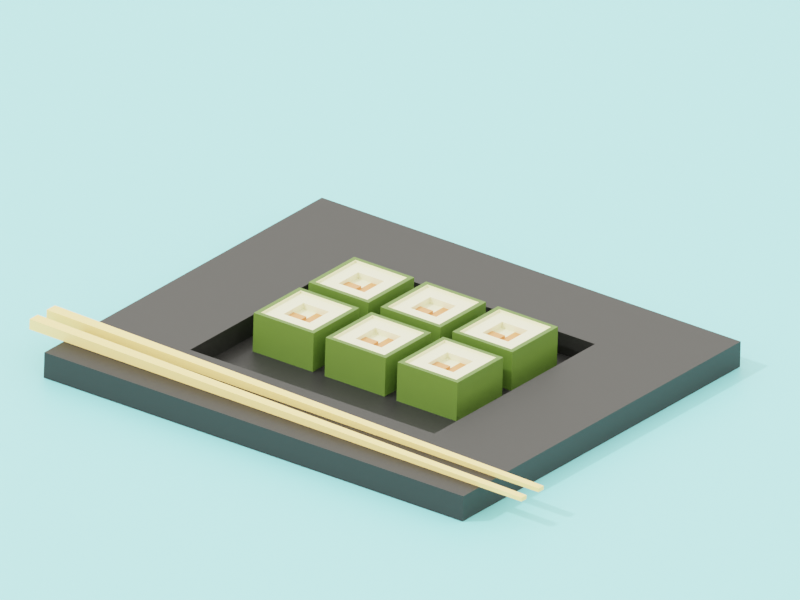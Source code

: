 # Source: sushi_801112_autosave.blend  (saved by Blender 2.90.8; exported with 4.5.12 LTS)
import bpy
from mathutils import Matrix  # noqa: F401  (used for matrix-valued properties, if any)

bpy.ops.wm.read_factory_settings(use_empty=True)
scene = bpy.context.scene
scene.name = 'Scene'

# ---- collections
col_collection = bpy.data.collections.new('Collection'); scene.collection.children.link(col_collection)
col_models = bpy.data.collections.new('Models'); scene.collection.children.link(col_models)

# ---- materials (node trees are filled in below, after node groups)
mat_lightbrown_chopsticks = bpy.data.materials.new('LightBrown-ChopSticks')
mat_rice = bpy.data.materials.new('Rice')
mat_rice.alpha_threshold = 0.0
mat_rice.line_color = (0.0, 0.0, 0.0, 1.0)
mat_weed = bpy.data.materials.new('Weed')
mat_peckles = bpy.data.materials.new('Peckles')
mat_floor = bpy.data.materials.new('Floor')
mat_blackboard = bpy.data.materials.new('BlackBoard')

# ---- material node trees
mat_lightbrown_chopsticks.use_nodes = True; mat_lightbrown_chopsticks.node_tree.nodes.clear()
_N = mat_lightbrown_chopsticks.node_tree.nodes; _L = mat_lightbrown_chopsticks.node_tree.links
n0 = _N.new('ShaderNodeBsdfPrincipled'); n0.name = 'Principled BSDF'; n0.location = (10, 300)
n0.distribution = 'GGX'
n0.subsurface_method = 'BURLEY'
n0.inputs[0].default_value = (0.8963, 0.6521, 0.2343, 1.0)
n0.inputs[3].default_value = 1.45
n0.inputs[27].default_value = (0.0, 0.0, 0.0, 1.0)
n0.inputs[28].default_value = 1.0
n1 = _N.new('ShaderNodeOutputMaterial'); n1.name = 'Material Output'; n1.location = (300, 300)
_L.new(n0.outputs[0], n1.inputs[0])
n1.is_active_output = True
mat_rice.use_nodes = True; mat_rice.node_tree.nodes.clear()
_N = mat_rice.node_tree.nodes; _L = mat_rice.node_tree.links
n0 = _N.new('ShaderNodeOutputMaterial'); n0.name = 'Material Output'; n0.location = (300, 300)
n1 = _N.new('ShaderNodeBsdfPrincipled'); n1.name = 'Principled BSDF'; n1.location = (10, 300)
n1.distribution = 'GGX'
n1.subsurface_method = 'BURLEY'
n1.inputs[0].default_value = (0.8, 0.7875, 0.5204, 1.0)
n1.inputs[2].default_value = 0.4
n1.inputs[3].default_value = 1.45
n1.inputs[27].default_value = (0.0, 0.0, 0.0, 1.0)
n1.inputs[28].default_value = 1.0
_L.new(n1.outputs[0], n0.inputs[0])
n0.is_active_output = True
mat_weed.use_nodes = True; mat_weed.node_tree.nodes.clear()
_N = mat_weed.node_tree.nodes; _L = mat_weed.node_tree.links
n0 = _N.new('ShaderNodeBsdfPrincipled'); n0.name = 'Principled BSDF'; n0.location = (10, 300)
n0.distribution = 'GGX'
n0.subsurface_method = 'BURLEY'
n0.inputs[0].default_value = (0.08173, 0.1523, 0.0201, 1.0)
n0.inputs[3].default_value = 1.45
n0.inputs[27].default_value = (0.0, 0.0, 0.0, 1.0)
n0.inputs[28].default_value = 1.0
n1 = _N.new('ShaderNodeOutputMaterial'); n1.name = 'Material Output'; n1.location = (300, 300)
_L.new(n0.outputs[0], n1.inputs[0])
n1.is_active_output = True
mat_peckles.use_nodes = True; mat_peckles.node_tree.nodes.clear()
_N = mat_peckles.node_tree.nodes; _L = mat_peckles.node_tree.links
n0 = _N.new('ShaderNodeBsdfPrincipled'); n0.name = 'Principled BSDF'; n0.location = (10, 300)
n0.distribution = 'GGX'
n0.subsurface_method = 'BURLEY'
n0.inputs[0].default_value = (0.65, 0.2513, 0.09647, 1.0)
n0.inputs[3].default_value = 1.45
n0.inputs[27].default_value = (0.0, 0.0, 0.0, 1.0)
n0.inputs[28].default_value = 1.0
n1 = _N.new('ShaderNodeOutputMaterial'); n1.name = 'Material Output'; n1.location = (300, 300)
_L.new(n0.outputs[0], n1.inputs[0])
n1.is_active_output = True
mat_floor.use_nodes = True; mat_floor.node_tree.nodes.clear()
_N = mat_floor.node_tree.nodes; _L = mat_floor.node_tree.links
n0 = _N.new('ShaderNodeBsdfPrincipled'); n0.name = 'Principled BSDF'; n0.location = (10, 300)
n0.distribution = 'GGX'
n0.subsurface_method = 'BURLEY'
n0.inputs[0].default_value = (0.2438, 0.7546, 0.8, 1.0)
n0.inputs[3].default_value = 1.45
n0.inputs[27].default_value = (0.0, 0.0, 0.0, 1.0)
n0.inputs[28].default_value = 1.0
n1 = _N.new('ShaderNodeOutputMaterial'); n1.name = 'Material Output'; n1.location = (300, 300)
_L.new(n0.outputs[0], n1.inputs[0])
n1.is_active_output = True
mat_blackboard.use_nodes = True; mat_blackboard.node_tree.nodes.clear()
_N = mat_blackboard.node_tree.nodes; _L = mat_blackboard.node_tree.links
n0 = _N.new('ShaderNodeBsdfPrincipled'); n0.name = 'Principled BSDF'; n0.location = (10, 300)
n0.distribution = 'GGX'
n0.subsurface_method = 'BURLEY'
n0.inputs[0].default_value = (0.008076, 0.008076, 0.008076, 1.0)
n0.inputs[3].default_value = 1.45
n0.inputs[27].default_value = (0.0, 0.0, 0.0, 1.0)
n0.inputs[28].default_value = 1.0
n1 = _N.new('ShaderNodeOutputMaterial'); n1.name = 'Material Output'; n1.location = (300, 300)
_L.new(n0.outputs[0], n1.inputs[0])
n1.is_active_output = True

# ---- world
world_world = bpy.data.worlds.new('World'); scene.world = world_world
world_world.use_nodes = True; world_world.node_tree.nodes.clear()
_N = world_world.node_tree.nodes; _L = world_world.node_tree.links
n0 = _N.new('ShaderNodeOutputWorld'); n0.name = 'World Output'; n0.location = (300, 300)
n1 = _N.new('ShaderNodeBackground'); n1.name = 'Background'; n1.location = (10, 300)
n1.inputs[0].default_value = (0.8963, 0.8678, 0.7855, 1.0)
_L.new(n1.outputs[0], n0.inputs[0])
n0.is_active_output = True
world_world.color = (0.05088, 0.05088, 0.05088)
world_world.use_sun_shadow = False
world_world.sun_shadow_jitter_overblur = 0.0

# ---- cameras
cam_camera = bpy.data.cameras.new('Camera')
cam_camera.type = 'ORTHO'
cam_camera.clip_end = 100.0
cam_camera.lens = 15.0
cam_camera.ortho_scale = 54.01

# ---- lights
light_sun_001 = bpy.data.lights.new('Sun.001', 'SUN')
light_sun_001.transmission_factor = 0.0
light_sun_001.angle = 0.0
light_sun_001.energy = 1.0
light_sun_001.shadow_soft_size = 0.125

# ---- meshes
me_chopsticks = bpy.data.meshes.new('ChopSticks')
me_chopsticks.from_pydata([(-0.03786, -4.006, 0.00594), (0.06172, -4.006, 0.00594), (-0.05278, 1.001, -0.03682), (0.1083, 1.0, -0.03682), (-0.03786, -4.006, 0.06994), (0.06172, -4.006, 0.06994), (-0.05277, 0.9998, 0.1358), (0.1083, 0.999, 0.1358)], [], [(0, 2, 3, 1), (4, 5, 7, 6), (3, 2, 6, 7), (0, 1, 5, 4), (1, 3, 7, 5), (2, 0, 4, 6)])
_uv = me_chopsticks.uv_layers.new(name='UVMap')
_uv.uv.foreach_set('vector', [0.0, 0.0, 0.0, 1.0, 1.0, 1.0, 1.0, 0.0, 0.0, 0.0, 1.0, 0.0, 1.0, 1.0, 0.0, 1.0, 1.0, 1.0, 0.0, 1.0, 0.0, 1.0, 1.0, 1.0, 0.0, 0.0, 1.0, 0.0, 1.0, 0.0, 0.0, 0.0, 1.0, 0.0, 1.0, 1.0, 1.0, 1.0, 1.0, 0.0, 0.0, 1.0, 0.0, 0.0, 0.0, 0.0, 0.0, 1.0])
me_chopsticks.materials.append(mat_lightbrown_chopsticks)
me_chopsticks.use_remesh_fix_poles = True
me_chopsticks.use_remesh_preserve_attributes = False
me_chopsticks.use_mirror_vertex_groups = False
me_chopsticks.update()
me_cube = bpy.data.meshes.new('Cube')
me_cube.from_pydata([(-4.854, 2.248, 2.074), (-4.854, 2.248, -8.704), (-4.854, -2.253, 2.074), (-4.854, -2.253, -8.704), (-9.2, 2.248, 2.074), (-9.2, 2.248, -8.704), (-9.2, -2.253, 2.074), (-9.2, -2.253, -8.704), (-9.2, -0.002172, -8.704), (-7.027, 2.248, -8.704), (-7.027, -2.253, 2.074), (-4.854, -0.002172, 2.074), (-7.027, -2.253, -8.704), (-9.2, -0.002172, 2.074), (-7.027, 2.248, 2.074), (-4.854, -0.002172, -8.704), (-7.027, -0.002172, -8.704), (-7.027, 1.123, 0.2741), (-9.2, -1.127, -8.704), (-8.113, 2.248, -8.704), (-8.113, -2.253, 2.074), (-4.854, -1.127, 2.074), (-5.941, -2.253, -8.704), (-9.2, 1.123, 2.074), (-5.941, 2.248, 2.074), (-4.854, 1.123, -8.704), (-9.2, 1.123, -8.704), (-5.941, 2.248, -8.704), (-5.941, -2.253, 2.074), (-4.854, 1.123, 2.074), (-8.113, -2.253, -8.704), (-9.2, -1.127, 2.074), (-8.113, 2.248, 2.074), (-4.854, -1.127, -8.704), (-7.027, -1.127, -8.704), (-7.027, 1.123, -8.704), (-8.113, -0.002172, -8.704), (-5.941, -0.002172, -8.704), (-7.027, -1.127, 2.074), (-7.027, 1.123, 2.074), (-5.941, -0.002172, 2.074), (-8.113, -0.002172, 2.074), (-8.113, 1.123, 2.074), (-5.941, 1.123, 2.074), (-5.941, -1.127, 2.074), (-5.941, 1.123, -8.704), (-8.113, 1.123, -8.704), (-8.113, -1.127, -8.704), (-5.941, -1.127, -8.704), (-8.113, -1.127, 2.074), (-7.027, 1.123, 0.9588), (-7.027, -0.002172, 0.9588), (-8.113, -0.002172, 0.9588), (-7.027, -1.127, 0.9588), (-5.941, -0.002172, 0.9588), (-8.113, 1.123, 0.9588), (-5.941, 1.123, 0.9588), (-5.941, -1.127, 0.9588), (-8.113, -1.127, 0.9588), (-7.027, -0.002172, 0.2741), (-8.113, -0.002172, 0.2741), (-7.027, -1.127, 0.2741), (-5.941, -0.002172, 0.2741), (-8.113, 1.123, 0.2741), (-5.941, 1.123, 0.2741), (-5.941, -1.127, 0.2741), (-9.547, -1.17, -8.704), (-9.547, -2.59, -8.704), (-8.161, 2.585, -8.704), (-9.547, 2.585, -8.704), (-4.507, 2.585, -6.009), (-4.507, 2.585, -8.704), (-9.547, -2.59, -0.6202), (-9.547, -2.59, 1.384), (-4.507, -2.59, -6.009), (-4.507, -2.59, -8.704), (-9.547, 2.585, -6.009), (-8.161, -2.59, 1.384), (-4.507, -1.17, 1.384), (-4.507, -2.59, 1.384), (-5.893, -2.59, -8.704), (-9.547, 1.166, 1.384), (-9.547, 2.585, 1.384), (-5.893, 2.585, 1.384), (-4.507, 2.585, 1.384), (-4.507, 1.166, -8.704), (-9.547, 1.166, -8.704), (-9.547, -0.002172, -8.704), (-5.893, 2.585, -8.704), (-7.027, 2.585, -8.704), (-4.507, 2.585, -0.6202), (-4.507, 2.585, -3.315), (-9.547, -2.59, -6.009), (-9.547, -2.59, -3.315), (-4.507, -2.59, -0.6202), (-4.507, -2.59, -3.315), (-9.547, 2.585, -0.6202), (-9.547, 2.585, -3.315), (-5.893, -2.59, 1.384), (-7.027, -2.59, 1.384), (-4.507, 1.166, 1.384), (-4.507, -0.002172, 1.384), (-8.161, -2.59, -8.704), (-7.027, -2.59, -8.704), (-9.547, -1.17, 1.384), (-9.547, -0.002172, 1.384), (-8.161, 2.585, 1.384), (-7.027, 2.585, 1.384), (-4.507, -1.17, -8.704), (-4.507, -0.002172, -8.704), (-5.893, 2.585, -3.315), (-8.161, 2.585, -3.315), (-7.027, 2.585, -3.315), (-7.027, 2.585, -6.009), (-7.027, 2.585, -0.6202), (-4.507, -1.17, -3.315), (-4.507, 1.166, -3.315), (-4.507, -0.002172, -3.315), (-4.507, -0.002172, -6.009), (-4.507, -0.002172, -0.6202), (-9.547, 1.166, -3.315), (-9.547, -1.17, -3.315), (-9.547, -0.002172, -3.315), (-9.547, -0.002172, -6.009), (-9.547, -0.002172, -0.6202), (-8.161, -2.59, -3.315), (-5.893, -2.59, -3.315), (-7.027, -2.59, -3.315), (-7.027, -2.59, -6.009), (-7.027, -2.59, -0.6202), (-5.893, -2.59, -0.6202), (-5.893, -2.59, -6.009), (-8.161, -2.59, -6.009), (-9.547, -1.17, -0.6202), (-9.547, -1.17, -6.009), (-9.547, 1.166, -6.009), (-4.507, 1.166, -0.6202), (-4.507, 1.166, -6.009), (-4.507, -1.17, -6.009), (-8.161, 2.585, -0.6202), (-8.161, 2.585, -6.009), (-5.893, 2.585, -6.009), (-5.893, 2.585, -0.6202), (-4.507, -1.17, -0.6202), (-9.547, 1.166, -0.6202), (-8.161, -2.59, -0.6202), (-8.113, -2.253, 2.82), (-9.2, -2.253, 2.82), (-4.854, -1.127, 2.82), (-4.854, -2.253, 2.82), (-9.2, 1.123, 2.82), (-9.2, 2.248, 2.82), (-5.941, 2.248, 2.82), (-4.854, 2.248, 2.82), (-5.941, -2.253, 2.82), (-7.027, -2.253, 2.82), (-4.854, 1.123, 2.82), (-4.854, -0.002172, 2.82), (-9.2, -1.127, 2.82), (-9.2, -0.002172, 2.82), (-8.113, 2.248, 2.82), (-7.027, 2.248, 2.82), (-4.507, 2.585, 2.82), (-4.507, -1.17, 2.82), (-4.507, -2.59, 2.82), (-8.161, -2.59, 2.82), (-4.507, 1.166, 2.82), (-4.507, -0.002172, 2.82), (-5.893, -2.59, 2.82), (-7.027, -2.59, 2.82), (-7.027, 2.585, 2.82), (-5.893, 2.585, 2.82), (-9.547, -0.002172, 2.82), (-9.547, 1.166, 2.82), (-9.547, 2.585, 2.82), (-8.161, 2.585, 2.82), (-9.547, -2.59, 2.82), (-9.547, -1.17, 2.82)], [], [(49, 31, 6, 20), (48, 33, 3, 22), (47, 34, 12, 30), (46, 35, 16, 36), (45, 25, 15, 37), (44, 38, 10, 28), (42, 41, 52, 55), (42, 23, 13, 41), (38, 44, 57, 53), (14, 32, 42, 39), (32, 4, 23, 42), (29, 43, 40, 11), (0, 24, 43, 29), (24, 14, 39, 43), (21, 44, 28, 2), (11, 40, 44, 21), (39, 42, 55, 50), (79, 78, 163, 164), (19, 5, 69, 68), (35, 45, 37, 16), (9, 27, 45, 35), (27, 1, 25, 45), (26, 46, 36, 8), (5, 19, 46, 26), (19, 9, 35, 46), (18, 47, 30, 7), (8, 36, 47, 18), (36, 16, 34, 47), (7, 30, 102, 67), (78, 101, 167, 163), (18, 7, 67, 66), (14, 24, 152, 161), (27, 9, 89, 88), (21, 2, 149, 148), (26, 8, 87, 86), (25, 1, 71, 85), (73, 77, 165, 176), (33, 15, 109, 108), (77, 99, 169, 165), (9, 19, 68, 89), (13, 23, 150, 159), (22, 3, 75, 80), (8, 18, 66, 87), (101, 100, 166, 167), (1, 27, 88, 71), (20, 6, 147, 146), (30, 12, 103, 102), (5, 26, 86, 69), (100, 84, 162, 166), (99, 98, 168, 169), (15, 25, 85, 109), (98, 79, 164, 168), (34, 48, 22, 12), (16, 37, 48, 34), (37, 15, 33, 48), (32, 14, 161, 160), (3, 33, 108, 75), (11, 21, 148, 157), (31, 13, 159, 158), (12, 22, 80, 103), (10, 20, 146, 155), (38, 49, 20, 10), (40, 43, 56, 54), (41, 13, 31, 49), (52, 51, 59, 60), (50, 55, 63, 17), (56, 50, 17, 64), (51, 52, 58, 53), (44, 40, 54, 57), (43, 39, 50, 56), (41, 49, 58, 52), (49, 38, 53, 58), (64, 17, 59, 62), (17, 63, 60, 59), (62, 59, 61, 65), (57, 54, 62, 65), (54, 56, 64, 62), (55, 52, 60, 63), (51, 53, 61, 59), (53, 57, 65, 61), (145, 77, 73, 72), (144, 81, 82, 96), (143, 78, 79, 94), (142, 83, 84, 90), (141, 110, 91, 70), (140, 111, 112, 113), (139, 106, 107, 114), (138, 115, 95, 74), (137, 116, 117, 118), (136, 100, 101, 119), (135, 120, 97, 76), (134, 121, 122, 123), (133, 104, 105, 124), (132, 125, 93, 92), (131, 126, 127, 128), (130, 98, 99, 129), (126, 130, 129, 127), (95, 94, 130, 126), (94, 79, 98, 130), (80, 131, 128, 103), (75, 74, 131, 80), (74, 95, 126, 131), (102, 132, 92, 67), (103, 128, 132, 102), (128, 127, 125, 132), (121, 133, 124, 122), (93, 72, 133, 121), (72, 73, 104, 133), (66, 134, 123, 87), (67, 92, 134, 66), (92, 93, 121, 134), (86, 135, 76, 69), (87, 123, 135, 86), (123, 122, 120, 135), (116, 136, 119, 117), (91, 90, 136, 116), (90, 84, 100, 136), (85, 137, 118, 109), (71, 70, 137, 85), (70, 91, 116, 137), (108, 138, 74, 75), (109, 118, 138, 108), (118, 117, 115, 138), (111, 139, 114, 112), (97, 96, 139, 111), (96, 82, 106, 139), (68, 140, 113, 89), (69, 76, 140, 68), (76, 97, 111, 140), (88, 141, 70, 71), (89, 113, 141, 88), (113, 112, 110, 141), (110, 142, 90, 91), (112, 114, 142, 110), (114, 107, 83, 142), (115, 143, 94, 95), (117, 119, 143, 115), (119, 101, 78, 143), (120, 144, 96, 97), (122, 124, 144, 120), (124, 105, 81, 144), (125, 145, 72, 93), (127, 129, 145, 125), (129, 99, 77, 145), (157, 148, 163, 167), (155, 146, 165, 169), (153, 156, 166, 162), (149, 154, 168, 164), (152, 153, 162, 171), (150, 151, 174, 173), (160, 161, 170, 175), (158, 159, 172, 177), (148, 149, 164, 163), (146, 147, 176, 165), (156, 157, 167, 166), (154, 155, 169, 168), (161, 152, 171, 170), (159, 150, 173, 172), (151, 160, 175, 174), (147, 158, 177, 176), (104, 73, 176, 177), (105, 104, 177, 172), (106, 82, 174, 175), (23, 4, 151, 150), (107, 106, 175, 170), (81, 105, 172, 173), (82, 81, 173, 174), (24, 0, 153, 152), (83, 107, 170, 171), (84, 83, 171, 162), (2, 28, 154, 149), (0, 29, 156, 153), (28, 10, 155, 154), (6, 31, 158, 147), (29, 11, 157, 156), (4, 32, 160, 151)])
me_cube.polygons.foreach_set('material_index', [0, 0, 0, 0, 0, 0, 0, 0, 0, 0, 0, 0, 0, 0, 0, 0, 0, 1, 0, 0, 0, 0, 0, 0, 0, 0, 0, 0, 0, 1, 0, 0, 0, 0, 0, 0, 1, 0, 1, 0, 0, 0, 0, 1, 0, 0, 0, 0, 1, 1, 0, 1, 0, 0, 0, 0, 0, 0, 0, 0, 0, 0, 0, 0, 2, 0, 0, 2, 0, 0, 0, 0, 2, 0, 2, 0, 0, 0, 2, 0, 1, 1, 1, 1, 1, 1, 1, 1, 1, 1, 1, 1, 1, 1, 1, 1, 1, 1, 1, 1, 1, 1, 1, 1, 1, 1, 1, 1, 1, 1, 1, 1, 1, 1, 1, 1, 1, 1, 1, 1, 1, 1, 1, 1, 1, 1, 1, 1, 1, 1, 1, 1, 1, 1, 1, 1, 1, 1, 1, 1, 1, 1, 1, 1, 1, 1, 1, 1, 1, 1, 1, 1, 1, 1, 1, 1, 1, 1, 1, 1, 1, 1, 1, 0, 1, 1, 1, 0, 1, 1, 0, 0, 0, 0, 0, 0])
_uv = me_cube.uv_layers.new(name='UVMap')
_uv.uv.foreach_set('vector', [0.8125, 0.6875, 0.875, 0.6875, 0.875, 0.75, 0.8125, 0.75, 0.3125, 0.6875, 0.375, 0.6875, 0.375, 0.75, 0.3125, 0.75, 0.1875, 0.6875, 0.25, 0.6875, 0.25, 0.75, 0.1875, 0.75, 0.1875, 0.5625, 0.25, 0.5625, 0.25, 0.625, 0.1875, 0.625, 0.3125, 0.5625, 0.375, 0.5625, 0.375, 0.625, 0.3125, 0.625, 0.6875, 0.6875, 0.75, 0.6875, 0.75, 0.75, 0.6875, 0.75, 0.8125, 0.5625, 0.8125, 0.625, 0.8125, 0.625, 0.8125, 0.5625, 0.8125, 0.5625, 0.875, 0.5625, 0.875, 0.625, 0.8125, 0.625, 0.75, 0.6875, 0.6875, 0.6875, 0.6875, 0.6875, 0.75, 0.6875, 0.75, 0.5, 0.8125, 0.5, 0.8125, 0.5625, 0.75, 0.5625, 0.8125, 0.5, 0.875, 0.5, 0.875, 0.5625, 0.8125, 0.5625, 0.625, 0.5625, 0.6875, 0.5625, 0.6875, 0.625, 0.625, 0.625, 0.625, 0.5, 0.6875, 0.5, 0.6875, 0.5625, 0.625, 0.5625, 0.6875, 0.5, 0.75, 0.5, 0.75, 0.5625, 0.6875, 0.5625, 0.625, 0.6875, 0.6875, 0.6875, 0.6875, 0.75, 0.625, 0.75, 0.625, 0.625, 0.6875, 0.625, 0.6875, 0.6875, 0.625, 0.6875, 0.75, 0.5625, 0.8125, 0.5625, 0.8125, 0.5625, 0.75, 0.5625, 0.609, 0.75, 0.609, 0.6875, 0.625, 0.6875, 0.625, 0.75, 0.1875, 0.5, 0.125, 0.5, 0.125, 0.5, 0.1875, 0.5, 0.25, 0.5625, 0.3125, 0.5625, 0.3125, 0.625, 0.25, 0.625, 0.25, 0.5, 0.3125, 0.5, 0.3125, 0.5625, 0.25, 0.5625, 0.3125, 0.5, 0.375, 0.5, 0.375, 0.5625, 0.3125, 0.5625, 0.125, 0.5625, 0.1875, 0.5625, 0.1875, 0.625, 0.125, 0.625, 0.125, 0.5, 0.1875, 0.5, 0.1875, 0.5625, 0.125, 0.5625, 0.1875, 0.5, 0.25, 0.5, 0.25, 0.5625, 0.1875, 0.5625, 0.125, 0.6875, 0.1875, 0.6875, 0.1875, 0.75, 0.125, 0.75, 0.125, 0.625, 0.1875, 0.625, 0.1875, 0.6875, 0.125, 0.6875, 0.1875, 0.625, 0.25, 0.625, 0.25, 0.6875, 0.1875, 0.6875, 0.125, 0.75, 0.1875, 0.75, 0.1875, 0.75, 0.125, 0.75, 0.609, 0.6875, 0.609, 0.625, 0.625, 0.625, 0.625, 0.6875, 0.125, 0.6875, 0.125, 0.75, 0.125, 0.75, 0.125, 0.6875, 0.75, 0.5, 0.6875, 0.5, 0.6875, 0.5, 0.75, 0.5, 0.3125, 0.5, 0.25, 0.5, 0.25, 0.5, 0.3125, 0.5, 0.625, 0.6875, 0.625, 0.75, 0.625, 0.75, 0.625, 0.6875, 0.125, 0.5625, 0.125, 0.625, 0.125, 0.625, 0.125, 0.5625, 0.375, 0.5625, 0.375, 0.5, 0.375, 0.5, 0.375, 0.5625, 0.609, 1.0, 0.609, 0.9375, 0.625, 0.9375, 0.625, 1.0, 0.375, 0.6875, 0.375, 0.625, 0.375, 0.625, 0.375, 0.6875, 0.609, 0.9375, 0.609, 0.875, 0.625, 0.875, 0.625, 0.9375, 0.25, 0.5, 0.1875, 0.5, 0.1875, 0.5, 0.25, 0.5, 0.875, 0.625, 0.875, 0.5625, 0.875, 0.5625, 0.875, 0.625, 0.3125, 0.75, 0.375, 0.75, 0.375, 0.75, 0.3125, 0.75, 0.125, 0.625, 0.125, 0.6875, 0.125, 0.6875, 0.125, 0.625, 0.609, 0.625, 0.609, 0.5625, 0.625, 0.5625, 0.625, 0.625, 0.375, 0.5, 0.3125, 0.5, 0.3125, 0.5, 0.375, 0.5, 0.8125, 0.75, 0.875, 0.75, 0.875, 0.75, 0.8125, 0.75, 0.1875, 0.75, 0.25, 0.75, 0.25, 0.75, 0.1875, 0.75, 0.125, 0.5, 0.125, 0.5625, 0.125, 0.5625, 0.125, 0.5, 0.609, 0.5625, 0.609, 0.5, 0.625, 0.5, 0.625, 0.5625, 0.609, 0.875, 0.609, 0.8125, 0.625, 0.8125, 0.625, 0.875, 0.375, 0.625, 0.375, 0.5625, 0.375, 0.5625, 0.375, 0.625, 0.609, 0.8125, 0.609, 0.75, 0.625, 0.75, 0.625, 0.8125, 0.25, 0.6875, 0.3125, 0.6875, 0.3125, 0.75, 0.25, 0.75, 0.25, 0.625, 0.3125, 0.625, 0.3125, 0.6875, 0.25, 0.6875, 0.3125, 0.625, 0.375, 0.625, 0.375, 0.6875, 0.3125, 0.6875, 0.8125, 0.5, 0.75, 0.5, 0.75, 0.5, 0.8125, 0.5, 0.375, 0.75, 0.375, 0.6875, 0.375, 0.6875, 0.375, 0.75, 0.625, 0.625, 0.625, 0.6875, 0.625, 0.6875, 0.625, 0.625, 0.875, 0.6875, 0.875, 0.625, 0.875, 0.625, 0.875, 0.6875, 0.25, 0.75, 0.3125, 0.75, 0.3125, 0.75, 0.25, 0.75, 0.75, 0.75, 0.8125, 0.75, 0.8125, 0.75, 0.75, 0.75, 0.75, 0.6875, 0.8125, 0.6875, 0.8125, 0.75, 0.75, 0.75, 0.6875, 0.625, 0.6875, 0.5625, 0.6875, 0.5625, 0.6875, 0.625, 0.8125, 0.625, 0.875, 0.625, 0.875, 0.6875, 0.8125, 0.6875, 0.8125, 0.625, 0.75, 0.625, 0.75, 0.625, 0.8125, 0.625, 0.75, 0.5625, 0.8125, 0.5625, 0.8125, 0.5625, 0.75, 0.5625, 0.6875, 0.5625, 0.75, 0.5625, 0.75, 0.5625, 0.6875, 0.5625, 0.75, 0.625, 0.8125, 0.625, 0.8125, 0.6875, 0.75, 0.6875, 0.6875, 0.6875, 0.6875, 0.625, 0.6875, 0.625, 0.6875, 0.6875, 0.6875, 0.5625, 0.75, 0.5625, 0.75, 0.5625, 0.6875, 0.5625, 0.8125, 0.625, 0.8125, 0.6875, 0.8125, 0.6875, 0.8125, 0.625, 0.8125, 0.6875, 0.75, 0.6875, 0.75, 0.6875, 0.8125, 0.6875, 0.6875, 0.5625, 0.75, 0.5625, 0.75, 0.625, 0.6875, 0.625, 0.75, 0.5625, 0.8125, 0.5625, 0.8125, 0.625, 0.75, 0.625, 0.6875, 0.625, 0.75, 0.625, 0.75, 0.6875, 0.6875, 0.6875, 0.6875, 0.6875, 0.6875, 0.625, 0.6875, 0.625, 0.6875, 0.6875, 0.6875, 0.625, 0.6875, 0.5625, 0.6875, 0.5625, 0.6875, 0.625, 0.8125, 0.5625, 0.8125, 0.625, 0.8125, 0.625, 0.8125, 0.5625, 0.75, 0.625, 0.75, 0.6875, 0.75, 0.6875, 0.75, 0.625, 0.75, 0.6875, 0.6875, 0.6875, 0.6875, 0.6875, 0.75, 0.6875, 0.5625, 0.9375, 0.609, 0.9375, 0.609, 1.0, 0.5625, 1.0, 0.5625, 0.1875, 0.609, 0.1875, 0.609, 0.25, 0.5625, 0.25, 0.5625, 0.6875, 0.609, 0.6875, 0.609, 0.75, 0.5625, 0.75, 0.5625, 0.4375, 0.609, 0.4375, 0.609, 0.5, 0.5625, 0.5, 0.4375, 0.4375, 0.5, 0.4375, 0.5, 0.5, 0.4375, 0.5, 0.4375, 0.3125, 0.5, 0.3125, 0.5, 0.375, 0.4375, 0.375, 0.5625, 0.3125, 0.609, 0.3125, 0.609, 0.375, 0.5625, 0.375, 0.4375, 0.6875, 0.5, 0.6875, 0.5, 0.75, 0.4375, 0.75, 0.4375, 0.5625, 0.5, 0.5625, 0.5, 0.625, 0.4375, 0.625, 0.5625, 0.5625, 0.609, 0.5625, 0.609, 0.625, 0.5625, 0.625, 0.4375, 0.1875, 0.5, 0.1875, 0.5, 0.25, 0.4375, 0.25, 0.4375, 0.0625, 0.5, 0.0625, 0.5, 0.125, 0.4375, 0.125, 0.5625, 0.0625, 0.609, 0.0625, 0.609, 0.125, 0.5625, 0.125, 0.4375, 0.9375, 0.5, 0.9375, 0.5, 1.0, 0.4375, 1.0, 0.4375, 0.8125, 0.5, 0.8125, 0.5, 0.875, 0.4375, 0.875, 0.5625, 0.8125, 0.609, 0.8125, 0.609, 0.875, 0.5625, 0.875, 0.5, 0.8125, 0.5625, 0.8125, 0.5625, 0.875, 0.5, 0.875, 0.5, 0.75, 0.5625, 0.75, 0.5625, 0.8125, 0.5, 0.8125, 0.5625, 0.75, 0.609, 0.75, 0.609, 0.8125, 0.5625, 0.8125, 0.375, 0.8125, 0.4375, 0.8125, 0.4375, 0.875, 0.375, 0.875, 0.375, 0.75, 0.4375, 0.75, 0.4375, 0.8125, 0.375, 0.8125, 0.4375, 0.75, 0.5, 0.75, 0.5, 0.8125, 0.4375, 0.8125, 0.375, 0.9375, 0.4375, 0.9375, 0.4375, 1.0, 0.375, 1.0, 0.375, 0.875, 0.4375, 0.875, 0.4375, 0.9375, 0.375, 0.9375, 0.4375, 0.875, 0.5, 0.875, 0.5, 0.9375, 0.4375, 0.9375, 0.5, 0.0625, 0.5625, 0.0625, 0.5625, 0.125, 0.5, 0.125, 0.5, 0.0, 0.5625, 0.0, 0.5625, 0.0625, 0.5, 0.0625, 0.5625, 0.0, 0.609, 0.0, 0.609, 0.0625, 0.5625, 0.0625, 0.375, 0.0625, 0.4375, 0.0625, 0.4375, 0.125, 0.375, 0.125, 0.375, 0.0, 0.4375, 0.0, 0.4375, 0.0625, 0.375, 0.0625, 0.4375, 0.0, 0.5, 0.0, 0.5, 0.0625, 0.4375, 0.0625, 0.375, 0.1875, 0.4375, 0.1875, 0.4375, 0.25, 0.375, 0.25, 0.375, 0.125, 0.4375, 0.125, 0.4375, 0.1875, 0.375, 0.1875, 0.4375, 0.125, 0.5, 0.125, 0.5, 0.1875, 0.4375, 0.1875, 0.5, 0.5625, 0.5625, 0.5625, 0.5625, 0.625, 0.5, 0.625, 0.5, 0.5, 0.5625, 0.5, 0.5625, 0.5625, 0.5, 0.5625, 0.5625, 0.5, 0.609, 0.5, 0.609, 0.5625, 0.5625, 0.5625, 0.375, 0.5625, 0.4375, 0.5625, 0.4375, 0.625, 0.375, 0.625, 0.375, 0.5, 0.4375, 0.5, 0.4375, 0.5625, 0.375, 0.5625, 0.4375, 0.5, 0.5, 0.5, 0.5, 0.5625, 0.4375, 0.5625, 0.375, 0.6875, 0.4375, 0.6875, 0.4375, 0.75, 0.375, 0.75, 0.375, 0.625, 0.4375, 0.625, 0.4375, 0.6875, 0.375, 0.6875, 0.4375, 0.625, 0.5, 0.625, 0.5, 0.6875, 0.4375, 0.6875, 0.5, 0.3125, 0.5625, 0.3125, 0.5625, 0.375, 0.5, 0.375, 0.5, 0.25, 0.5625, 0.25, 0.5625, 0.3125, 0.5, 0.3125, 0.5625, 0.25, 0.609, 0.25, 0.609, 0.3125, 0.5625, 0.3125, 0.375, 0.3125, 0.4375, 0.3125, 0.4375, 0.375, 0.375, 0.375, 0.375, 0.25, 0.4375, 0.25, 0.4375, 0.3125, 0.375, 0.3125, 0.4375, 0.25, 0.5, 0.25, 0.5, 0.3125, 0.4375, 0.3125, 0.375, 0.4375, 0.4375, 0.4375, 0.4375, 0.5, 0.375, 0.5, 0.375, 0.375, 0.4375, 0.375, 0.4375, 0.4375, 0.375, 0.4375, 0.4375, 0.375, 0.5, 0.375, 0.5, 0.4375, 0.4375, 0.4375, 0.5, 0.4375, 0.5625, 0.4375, 0.5625, 0.5, 0.5, 0.5, 0.5, 0.375, 0.5625, 0.375, 0.5625, 0.4375, 0.5, 0.4375, 0.5625, 0.375, 0.609, 0.375, 0.609, 0.4375, 0.5625, 0.4375, 0.5, 0.6875, 0.5625, 0.6875, 0.5625, 0.75, 0.5, 0.75, 0.5, 0.625, 0.5625, 0.625, 0.5625, 0.6875, 0.5, 0.6875, 0.5625, 0.625, 0.609, 0.625, 0.609, 0.6875, 0.5625, 0.6875, 0.5, 0.1875, 0.5625, 0.1875, 0.5625, 0.25, 0.5, 0.25, 0.5, 0.125, 0.5625, 0.125, 0.5625, 0.1875, 0.5, 0.1875, 0.5625, 0.125, 0.609, 0.125, 0.609, 0.1875, 0.5625, 0.1875, 0.5, 0.9375, 0.5625, 0.9375, 0.5625, 1.0, 0.5, 1.0, 0.5, 0.875, 0.5625, 0.875, 0.5625, 0.9375, 0.5, 0.9375, 0.5625, 0.875, 0.609, 0.875, 0.609, 0.9375, 0.5625, 0.9375, 0.625, 0.625, 0.625, 0.6875, 0.625, 0.6875, 0.625, 0.625, 0.75, 0.75, 0.8125, 0.75, 0.8125, 0.75, 0.75, 0.75, 0.625, 0.5, 0.625, 0.5625, 0.625, 0.5625, 0.625, 0.5, 0.625, 0.75, 0.6875, 0.75, 0.6875, 0.75, 0.625, 0.75, 0.6875, 0.5, 0.625, 0.5, 0.625, 0.5, 0.6875, 0.5, 0.875, 0.5625, 0.875, 0.5, 0.875, 0.5, 0.875, 0.5625, 0.8125, 0.5, 0.75, 0.5, 0.75, 0.5, 0.8125, 0.5, 0.875, 0.6875, 0.875, 0.625, 0.875, 0.625, 0.875, 0.6875, 0.625, 0.6875, 0.625, 0.75, 0.625, 0.75, 0.625, 0.6875, 0.8125, 0.75, 0.875, 0.75, 0.875, 0.75, 0.8125, 0.75, 0.625, 0.5625, 0.625, 0.625, 0.625, 0.625, 0.625, 0.5625, 0.6875, 0.75, 0.75, 0.75, 0.75, 0.75, 0.6875, 0.75, 0.75, 0.5, 0.6875, 0.5, 0.6875, 0.5, 0.75, 0.5, 0.875, 0.625, 0.875, 0.5625, 0.875, 0.5625, 0.875, 0.625, 0.875, 0.5, 0.8125, 0.5, 0.8125, 0.5, 0.875, 0.5, 0.875, 0.75, 0.875, 0.6875, 0.875, 0.6875, 0.875, 0.75, 0.609, 0.0625, 0.609, 0.0, 0.625, 0.0, 0.625, 0.0625, 0.609, 0.125, 0.609, 0.0625, 0.625, 0.0625, 0.625, 0.125, 0.609, 0.3125, 0.609, 0.25, 0.625, 0.25, 0.625, 0.3125, 0.875, 0.5625, 0.875, 0.5, 0.875, 0.5, 0.875, 0.5625, 0.609, 0.375, 0.609, 0.3125, 0.625, 0.3125, 0.625, 0.375, 0.609, 0.1875, 0.609, 0.125, 0.625, 0.125, 0.625, 0.1875, 0.609, 0.25, 0.609, 0.1875, 0.625, 0.1875, 0.625, 0.25, 0.6875, 0.5, 0.625, 0.5, 0.625, 0.5, 0.6875, 0.5, 0.609, 0.4375, 0.609, 0.375, 0.625, 0.375, 0.625, 0.4375, 0.609, 0.5, 0.609, 0.4375, 0.625, 0.4375, 0.625, 0.5, 0.625, 0.75, 0.6875, 0.75, 0.6875, 0.75, 0.625, 0.75, 0.625, 0.5, 0.625, 0.5625, 0.625, 0.5625, 0.625, 0.5, 0.6875, 0.75, 0.75, 0.75, 0.75, 0.75, 0.6875, 0.75, 0.875, 0.75, 0.875, 0.6875, 0.875, 0.6875, 0.875, 0.75, 0.625, 0.5625, 0.625, 0.625, 0.625, 0.625, 0.625, 0.5625, 0.875, 0.5, 0.8125, 0.5, 0.8125, 0.5, 0.875, 0.5])
me_cube.materials.append(mat_rice)
me_cube.materials.append(mat_weed)
me_cube.materials.append(mat_peckles)
me_cube.use_remesh_preserve_volume = False
me_cube.use_remesh_preserve_attributes = False
me_cube.use_mirror_vertex_groups = False
me_cube.update()
me_plane_001 = bpy.data.meshes.new('Plane.001')
me_plane_001.from_pydata([(-1.0, -1.0, 0.0), (1.0, -1.0, 0.0), (-1.0, 1.0, 0.0), (1.0, 1.0, 0.0)], [], [(0, 1, 3, 2)])
_uv = me_plane_001.uv_layers.new(name='UVMap')
_uv.uv.foreach_set('vector', [0.0, 0.0, 1.0, 0.0, 1.0, 1.0, 0.0, 1.0])
me_plane_001.materials.append(mat_floor)
me_plane_001.use_remesh_fix_poles = True
me_plane_001.use_remesh_preserve_attributes = False
me_plane_001.use_mirror_vertex_groups = False
me_plane_001.update()
me_plane = bpy.data.meshes.new('Plane')
me_plane.from_pydata([(-1.483, -1.782, -0.02887), (1.483, -1.782, -0.02887), (-1.483, 1.782, -0.02887), (1.483, 1.782, -0.02887), (-0.8643, 1.032, 0.1357), (-0.8643, -1.032, 0.1357), (0.8643, -1.032, 0.1357), (0.8643, 1.032, 0.1357), (-1.483, 1.782, 0.1357), (-1.483, -1.782, 0.1357), (1.483, -1.782, 0.1357), (1.483, 1.782, 0.1357), (-0.8643, 1.032, -0.003576), (-0.8643, -1.032, -0.003576), (0.8643, -1.032, -0.003576), (0.8643, 1.032, -0.003576)], [], [(0, 2, 3, 1), (6, 7, 15, 14), (1, 3, 11, 10), (2, 0, 9, 8), (3, 2, 8, 11), (0, 1, 10, 9), (5, 4, 8, 9), (6, 5, 9, 10), (7, 6, 10, 11), (4, 7, 11, 8), (13, 14, 15, 12), (4, 5, 13, 12), (7, 4, 12, 15), (5, 6, 14, 13)])
_uv = me_plane.uv_layers.new(name='UVMap')
_uv.uv.foreach_set('vector', [0.0, 0.0, 0.0, 1.0, 1.0, 1.0, 1.0, 0.0, 0.7879, 0.2121, 0.7879, 0.7879, 0.7879, 0.7879, 0.7879, 0.2121, 1.0, 0.0, 1.0, 1.0, 1.0, 1.0, 1.0, 0.0, 0.0, 1.0, 0.0, 0.0, 0.0, 0.0, 0.0, 1.0, 1.0, 1.0, 0.0, 1.0, 0.0, 1.0, 1.0, 1.0, 0.0, 0.0, 1.0, 0.0, 1.0, 0.0, 0.0, 0.0, 0.2121, 0.2121, 0.2121, 0.7879, 0.0, 1.0, 0.0, 0.0, 0.7879, 0.2121, 0.2121, 0.2121, 0.0, 0.0, 1.0, 0.0, 0.7879, 0.7879, 0.7879, 0.2121, 1.0, 0.0, 1.0, 1.0, 0.2121, 0.7879, 0.7879, 0.7879, 1.0, 1.0, 0.0, 1.0, 0.2121, 0.2121, 0.7879, 0.2121, 0.7879, 0.7879, 0.2121, 0.7879, 0.2121, 0.7879, 0.2121, 0.2121, 0.2121, 0.2121, 0.2121, 0.7879, 0.7879, 0.7879, 0.2121, 0.7879, 0.2121, 0.7879, 0.7879, 0.7879, 0.2121, 0.2121, 0.7879, 0.2121, 0.7879, 0.2121, 0.2121, 0.2121])
me_plane.materials.append(mat_blackboard)
me_plane.use_remesh_fix_poles = True
me_plane.use_remesh_preserve_attributes = False
me_plane.use_mirror_vertex_groups = False
me_plane.update()

# ---- objects
ob_camera = bpy.data.objects.new('Camera', cam_camera)
ob_chopstick = bpy.data.objects.new('ChopStick', me_chopsticks)
ob_susshi = bpy.data.objects.new('Susshi', me_cube)
ob_floor = bpy.data.objects.new('Floor', me_plane_001)
ob_board = bpy.data.objects.new('Board', me_plane)
ob_sun = bpy.data.objects.new('Sun', light_sun_001)

# ---- transforms, parenting, visibility, modifiers, constraints
ob_camera.location = (17.53, -25.7, 19.68)
ob_camera.rotation_euler = (1.125, -0.02597, 0.6384)
ob_camera.lock_rotations_4d = False
ob_camera.empty_display_type = 'ARROWS'
ob_camera.color = (0.0, 0.0, 0.0, 0.0)
ob_camera.display_type = 'WIRE'
ob_camera.lineart.crease_threshold = 0.0
ob_chopstick.location = (-12.9, -14.49, 1.703)
ob_chopstick.rotation_euler = (0.005144, 5.486e-05, 1.56)
ob_chopstick.scale = (5.649, 8.324, 4.48)
ob_chopstick.lineart.crease_threshold = 0.0
_m = ob_chopstick.modifiers.new('Array', 'ARRAY')
_m.constant_offset_displace = (0.0, 0.0, 0.0)
_m.relative_offset_displace = (2.1, 0.0, 0.0)
ob_susshi.location = (0.0, -2.458, 2.131)
ob_susshi.scale = (1.0, 1.0, 0.2504)
ob_susshi.lock_rotations_4d = False
ob_susshi.empty_display_type = 'ARROWS'
ob_susshi.lineart.crease_threshold = 0.0
_m = ob_susshi.modifiers.new('Array', 'ARRAY')
_m.count = 3
_m.constant_offset_displace = (0.0, 0.0, 0.0)
_m.relative_offset_displace = (1.2, 0.0, 0.0)
_m = ob_susshi.modifiers.new('Array.001', 'ARRAY')
_m.constant_offset_displace = (0.0, 0.0, 0.0)
_m.relative_offset_displace = (0.0, 1.2, 0.0)
ob_floor.location = (0.0, 0.0, -0.3737)
ob_floor.scale = (94.18, 94.18, 94.18)
ob_floor.lineart.crease_threshold = 0.0
ob_board.location = (-0.7219, -1.156, -0.008411)
ob_board.scale = (11.88, 8.824, 11.47)
ob_board.lineart.crease_threshold = 0.0
ob_sun.location = (-21.29, -21.29, 36.16)
ob_sun.rotation_euler = (0.0, -0.7854, 0.7854)
ob_sun.lineart.crease_threshold = 0.0

# ---- collection membership
col_collection.objects.link(ob_camera)
col_models.objects.link(ob_chopstick)
col_models.objects.link(ob_susshi)
col_models.objects.link(ob_floor)
col_models.objects.link(ob_board)
col_models.objects.link(ob_sun)

# ---- scene / render settings (as saved in the file)
scene.camera = ob_camera
scene.frame_start = 1; scene.frame_end = 250; scene.frame_set(2)
scene.render.engine = 'CYCLES'
scene.render.resolution_x = 1600
scene.render.resolution_y = 1200
scene.cycles.samples = 128
scene.cycles.sampling_pattern = 'TABULATED_SOBOL'
scene.cycles.use_adaptive_sampling = False
scene.cycles.use_light_tree = False
scene.eevee.use_gtao = True
scene.view_settings.look = 'Low Contrast'
scene.view_settings.view_transform = 'Filmic'
scene.view_settings.exposure = 1.49
bpy.context.view_layer.update()
